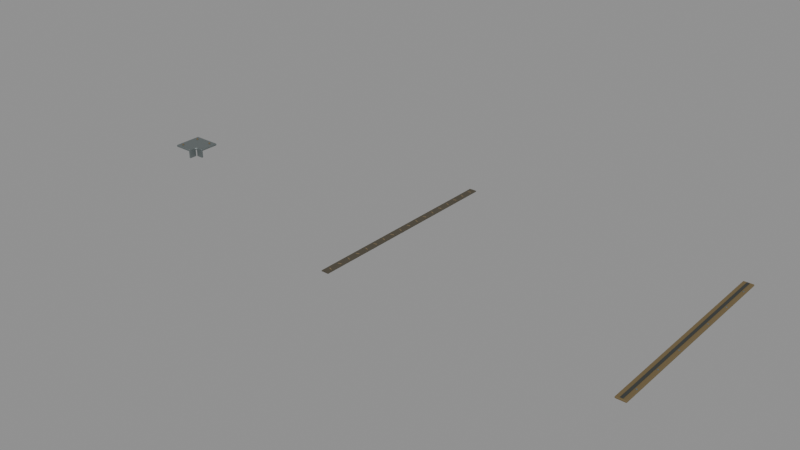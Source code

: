 # Source: fit-rc32.blend  (saved by Blender 4.5.92; exported with 4.5.12 LTS)
import bpy
from mathutils import Matrix  # noqa: F401  (used for matrix-valued properties, if any)

bpy.ops.wm.read_factory_settings(use_empty=True)
scene = bpy.context.scene
scene.name = 'Scene'

# ---- materials (node trees are filled in below, after node groups)
mat_weathered_zinc = bpy.data.materials.new('Weathered zinc')
mat_weathered_zinc.diffuse_color = (0.205, 0.235, 0.235, 1.0)
mat_textured_seal = bpy.data.materials.new('Textured seal')
mat_textured_seal.diffuse_color = (0.036, 0.04, 0.037, 1.0)
mat_muted_gilt_bronze = bpy.data.materials.new('Muted gilt bronze')
mat_muted_gilt_bronze.diffuse_color = (0.234, 0.174, 0.084, 1.0)
mat_charcoal_serged_border = bpy.data.materials.new('Charcoal serged border')
mat_charcoal_serged_border.diffuse_color = (0.073, 0.062, 0.042, 1.0)
mat_worn_ocher_thread = bpy.data.materials.new('Worn ocher thread')
mat_worn_ocher_thread.diffuse_color = (0.2, 0.146, 0.075, 1.0)

# ---- material node trees
mat_weathered_zinc.use_nodes = True; mat_weathered_zinc.node_tree.nodes.clear()
_N = mat_weathered_zinc.node_tree.nodes; _L = mat_weathered_zinc.node_tree.links
n0 = _N.new('ShaderNodeBsdfPrincipled'); n0.name = 'Principled BSDF'; n0.location = (-200, 100)
n0.inputs[0].default_value = (0.205, 0.235, 0.235, 1.0)
n0.inputs[1].default_value = 0.65
n0.inputs[2].default_value = 0.48
n1 = _N.new('ShaderNodeOutputMaterial'); n1.name = 'Material Output'; n1.location = (200, 100)
_L.new(n0.outputs[0], n1.inputs[0])
n1.is_active_output = True
mat_textured_seal.use_nodes = True; mat_textured_seal.node_tree.nodes.clear()
_N = mat_textured_seal.node_tree.nodes; _L = mat_textured_seal.node_tree.links
n0 = _N.new('ShaderNodeBsdfPrincipled'); n0.name = 'Principled BSDF'; n0.location = (-200, 100)
n0.inputs[0].default_value = (0.036, 0.04, 0.037, 1.0)
n0.inputs[2].default_value = 0.76
n1 = _N.new('ShaderNodeOutputMaterial'); n1.name = 'Material Output'; n1.location = (200, 100)
_L.new(n0.outputs[0], n1.inputs[0])
n1.is_active_output = True
mat_muted_gilt_bronze.use_nodes = True; mat_muted_gilt_bronze.node_tree.nodes.clear()
_N = mat_muted_gilt_bronze.node_tree.nodes; _L = mat_muted_gilt_bronze.node_tree.links
n0 = _N.new('ShaderNodeBsdfPrincipled'); n0.name = 'Principled BSDF'; n0.location = (-200, 100)
n0.inputs[0].default_value = (0.234, 0.174, 0.084, 1.0)
n0.inputs[1].default_value = 0.56
n0.inputs[2].default_value = 0.76
n1 = _N.new('ShaderNodeOutputMaterial'); n1.name = 'Material Output'; n1.location = (200, 100)
_L.new(n0.outputs[0], n1.inputs[0])
n1.is_active_output = True
mat_charcoal_serged_border.use_nodes = True; mat_charcoal_serged_border.node_tree.nodes.clear()
_N = mat_charcoal_serged_border.node_tree.nodes; _L = mat_charcoal_serged_border.node_tree.links
n0 = _N.new('ShaderNodeBsdfPrincipled'); n0.name = 'Principled BSDF'; n0.location = (-200, 100)
n0.inputs[0].default_value = (0.073, 0.062, 0.042, 1.0)
n0.inputs[2].default_value = 0.76
n1 = _N.new('ShaderNodeOutputMaterial'); n1.name = 'Material Output'; n1.location = (200, 100)
_L.new(n0.outputs[0], n1.inputs[0])
n1.is_active_output = True
mat_worn_ocher_thread.use_nodes = True; mat_worn_ocher_thread.node_tree.nodes.clear()
_N = mat_worn_ocher_thread.node_tree.nodes; _L = mat_worn_ocher_thread.node_tree.links
n0 = _N.new('ShaderNodeBsdfPrincipled'); n0.name = 'Principled BSDF'; n0.location = (-200, 100)
n0.inputs[0].default_value = (0.2, 0.146, 0.075, 1.0)
n0.inputs[2].default_value = 0.76
n1 = _N.new('ShaderNodeOutputMaterial'); n1.name = 'Material Output'; n1.location = (200, 100)
_L.new(n0.outputs[0], n1.inputs[0])
n1.is_active_output = True

# ---- meshes
me_three_way_folded_valley_corner = bpy.data.meshes.new('Three-way folded valley corner')
me_three_way_folded_valley_corner.from_pydata([(-0.168, -0.168, 0.046), (0.071, -0.168, 0.046), (0.071, -0.091, 0.046), (0.091, -0.071, 0.046), (0.168, -0.071, 0.046), (0.168, 0.168, 0.046), (-0.168, 0.168, 0.046), (-0.168, -0.168, 0.073), (0.071, -0.168, 0.073), (0.071, -0.091, 0.073), (0.091, -0.071, 0.073), (0.168, -0.071, 0.073), (0.168, 0.168, 0.073), (-0.168, 0.168, 0.073)], [], [(6, 5, 4, 3, 2, 1, 0), (7, 8, 9, 10, 11, 12, 13), (0, 1, 8, 7), (1, 2, 9, 8), (2, 3, 10, 9), (3, 4, 11, 10), (4, 5, 12, 11), (5, 6, 13, 12), (6, 0, 7, 13)])
me_three_way_folded_valley_corner.materials.append(mat_weathered_zinc)
me_three_way_folded_valley_corner.update()
me_rebated_corner_drip = bpy.data.meshes.new('Rebated corner drip')
me_rebated_corner_drip.from_pydata([(-0.0105, -0.044, -0.044), (0.0105, -0.044, -0.044), (0.0105, 0.044, -0.044), (-0.0105, 0.044, -0.044), (-0.0105, -0.044, 0.044), (0.0105, -0.044, 0.044), (0.0105, 0.044, 0.044), (-0.0105, 0.044, 0.044)], [], [(3, 2, 1, 0), (4, 5, 6, 7), (0, 1, 5, 4), (1, 2, 6, 5), (2, 3, 7, 6), (3, 0, 4, 7)])
me_rebated_corner_drip.materials.append(mat_weathered_zinc)
me_rebated_corner_drip.update()
me_inboard_seal_under_lap = bpy.data.meshes.new('Inboard seal under lap')
me_inboard_seal_under_lap.from_pydata([(-0.0065, -0.041, -0.018), (0.0065, -0.041, -0.018), (0.0065, 0.041, -0.018), (-0.0065, 0.041, -0.018), (-0.0065, -0.041, 0.018), (0.0065, -0.041, 0.018), (0.0065, 0.041, 0.018), (-0.0065, 0.041, 0.018)], [], [(3, 2, 1, 0), (4, 5, 6, 7), (0, 1, 5, 4), (1, 2, 6, 5), (2, 3, 7, 6), (3, 0, 4, 7)])
me_inboard_seal_under_lap.materials.append(mat_textured_seal)
me_inboard_seal_under_lap.update()
me_rebated_corner_drip_001 = bpy.data.meshes.new('Rebated corner drip.001')
me_rebated_corner_drip_001.from_pydata([(-0.042, -0.0105, -0.044), (0.042, -0.0105, -0.044), (0.042, 0.0105, -0.044), (-0.042, 0.0105, -0.044), (-0.042, -0.0105, 0.044), (0.042, -0.0105, 0.044), (0.042, 0.0105, 0.044), (-0.042, 0.0105, 0.044)], [], [(3, 2, 1, 0), (4, 5, 6, 7), (0, 1, 5, 4), (1, 2, 6, 5), (2, 3, 7, 6), (3, 0, 4, 7)])
me_rebated_corner_drip_001.materials.append(mat_weathered_zinc)
me_rebated_corner_drip_001.update()
me_inboard_seal_under_lap_001 = bpy.data.meshes.new('Inboard seal under lap.001')
me_inboard_seal_under_lap_001.from_pydata([(-0.038, -0.0075, -0.018), (0.038, -0.0075, -0.018), (0.038, 0.0075, -0.018), (-0.038, 0.0075, -0.018), (-0.038, -0.0075, 0.018), (0.038, -0.0075, 0.018), (0.038, 0.0075, 0.018), (-0.038, 0.0075, 0.018)], [], [(3, 2, 1, 0), (4, 5, 6, 7), (0, 1, 5, 4), (1, 2, 6, 5), (2, 3, 7, 6), (3, 0, 4, 7)])
me_inboard_seal_under_lap_001.materials.append(mat_textured_seal)
me_inboard_seal_under_lap_001.update()
me_cylinder = bpy.data.meshes.new('Cylinder')
me_cylinder.from_pydata([(0.0, 0.011, -0.007), (0.0, 0.011, 0.007), (0.007778, 0.007778, -0.007), (0.007778, 0.007778, 0.007), (0.011, 0.0, -0.007), (0.011, 0.0, 0.007), (0.007778, -0.007778, -0.007), (0.007778, -0.007778, 0.007), (0.0, -0.011, -0.007), (0.0, -0.011, 0.007), (-0.007778, -0.007778, -0.007), (-0.007778, -0.007778, 0.007), (-0.011, 0.0, -0.007), (-0.011, 0.0, 0.007), (-0.007778, 0.007778, -0.007), (-0.007778, 0.007778, 0.007)], [], [(0, 1, 3, 2), (2, 3, 5, 4), (4, 5, 7, 6), (6, 7, 9, 8), (8, 9, 11, 10), (10, 11, 13, 12), (3, 1, 15, 13, 11, 9, 7, 5), (12, 13, 15, 14), (14, 15, 1, 0), (0, 2, 4, 6, 8, 10, 12, 14)])
_uv = me_cylinder.uv_layers.new(name='UVMap')
_uv.uv.foreach_set('vector', [1.0, 0.5, 1.0, 1.0, 0.875, 1.0, 0.875, 0.5, 0.875, 0.5, 0.875, 1.0, 0.75, 1.0, 0.75, 0.5, 0.75, 0.5, 0.75, 1.0, 0.625, 1.0, 0.625, 0.5, 0.625, 0.5, 0.625, 1.0, 0.5, 1.0, 0.5, 0.5, 0.5, 0.5, 0.5, 1.0, 0.375, 1.0, 0.375, 0.5, 0.375, 0.5, 0.375, 1.0, 0.25, 1.0, 0.25, 0.5, 0.4197, 0.4197, 0.25, 0.49, 0.08029, 0.4197, 0.01, 0.25, 0.08029, 0.08029, 0.25, 0.01, 0.4197, 0.08029, 0.49, 0.25, 0.25, 0.5, 0.25, 1.0, 0.125, 1.0, 0.125, 0.5, 0.125, 0.5, 0.125, 1.0, 0.0, 1.0, 0.0, 0.5, 0.75, 0.49, 0.9197, 0.4197, 0.99, 0.25, 0.9197, 0.08029, 0.75, 0.01, 0.5803, 0.08029, 0.51, 0.25, 0.5803, 0.4197])
me_cylinder.materials.append(mat_muted_gilt_bronze)
me_cylinder.update()
me_cylinder_001 = bpy.data.meshes.new('Cylinder.001')
me_cylinder_001.from_pydata([(0.0, 0.011, -0.007), (0.0, 0.011, 0.007), (0.007778, 0.007778, -0.007), (0.007778, 0.007778, 0.007), (0.011, 0.0, -0.007), (0.011, 0.0, 0.007), (0.007778, -0.007778, -0.007), (0.007778, -0.007778, 0.007), (0.0, -0.011, -0.007), (0.0, -0.011, 0.007), (-0.007778, -0.007778, -0.007), (-0.007778, -0.007778, 0.007), (-0.011, 0.0, -0.007), (-0.011, 0.0, 0.007), (-0.007778, 0.007778, -0.007), (-0.007778, 0.007778, 0.007)], [], [(0, 1, 3, 2), (2, 3, 5, 4), (4, 5, 7, 6), (6, 7, 9, 8), (8, 9, 11, 10), (10, 11, 13, 12), (3, 1, 15, 13, 11, 9, 7, 5), (12, 13, 15, 14), (14, 15, 1, 0), (0, 2, 4, 6, 8, 10, 12, 14)])
_uv = me_cylinder_001.uv_layers.new(name='UVMap')
_uv.uv.foreach_set('vector', [1.0, 0.5, 1.0, 1.0, 0.875, 1.0, 0.875, 0.5, 0.875, 0.5, 0.875, 1.0, 0.75, 1.0, 0.75, 0.5, 0.75, 0.5, 0.75, 1.0, 0.625, 1.0, 0.625, 0.5, 0.625, 0.5, 0.625, 1.0, 0.5, 1.0, 0.5, 0.5, 0.5, 0.5, 0.5, 1.0, 0.375, 1.0, 0.375, 0.5, 0.375, 0.5, 0.375, 1.0, 0.25, 1.0, 0.25, 0.5, 0.4197, 0.4197, 0.25, 0.49, 0.08029, 0.4197, 0.01, 0.25, 0.08029, 0.08029, 0.25, 0.01, 0.4197, 0.08029, 0.49, 0.25, 0.25, 0.5, 0.25, 1.0, 0.125, 1.0, 0.125, 0.5, 0.125, 0.5, 0.125, 1.0, 0.0, 1.0, 0.0, 0.5, 0.75, 0.49, 0.9197, 0.4197, 0.99, 0.25, 0.9197, 0.08029, 0.75, 0.01, 0.5803, 0.08029, 0.51, 0.25, 0.5803, 0.4197])
me_cylinder_001.materials.append(mat_muted_gilt_bronze)
me_cylinder_001.update()
me_cylinder_002 = bpy.data.meshes.new('Cylinder.002')
me_cylinder_002.from_pydata([(0.0, 0.011, -0.007), (0.0, 0.011, 0.007), (0.007778, 0.007778, -0.007), (0.007778, 0.007778, 0.007), (0.011, 0.0, -0.007), (0.011, 0.0, 0.007), (0.007778, -0.007778, -0.007), (0.007778, -0.007778, 0.007), (0.0, -0.011, -0.007), (0.0, -0.011, 0.007), (-0.007778, -0.007778, -0.007), (-0.007778, -0.007778, 0.007), (-0.011, 0.0, -0.007), (-0.011, 0.0, 0.007), (-0.007778, 0.007778, -0.007), (-0.007778, 0.007778, 0.007)], [], [(0, 1, 3, 2), (2, 3, 5, 4), (4, 5, 7, 6), (6, 7, 9, 8), (8, 9, 11, 10), (10, 11, 13, 12), (3, 1, 15, 13, 11, 9, 7, 5), (12, 13, 15, 14), (14, 15, 1, 0), (0, 2, 4, 6, 8, 10, 12, 14)])
_uv = me_cylinder_002.uv_layers.new(name='UVMap')
_uv.uv.foreach_set('vector', [1.0, 0.5, 1.0, 1.0, 0.875, 1.0, 0.875, 0.5, 0.875, 0.5, 0.875, 1.0, 0.75, 1.0, 0.75, 0.5, 0.75, 0.5, 0.75, 1.0, 0.625, 1.0, 0.625, 0.5, 0.625, 0.5, 0.625, 1.0, 0.5, 1.0, 0.5, 0.5, 0.5, 0.5, 0.5, 1.0, 0.375, 1.0, 0.375, 0.5, 0.375, 0.5, 0.375, 1.0, 0.25, 1.0, 0.25, 0.5, 0.4197, 0.4197, 0.25, 0.49, 0.08029, 0.4197, 0.01, 0.25, 0.08029, 0.08029, 0.25, 0.01, 0.4197, 0.08029, 0.49, 0.25, 0.25, 0.5, 0.25, 1.0, 0.125, 1.0, 0.125, 0.5, 0.125, 0.5, 0.125, 1.0, 0.0, 1.0, 0.0, 0.5, 0.75, 0.49, 0.9197, 0.4197, 0.99, 0.25, 0.9197, 0.08029, 0.75, 0.01, 0.5803, 0.08029, 0.51, 0.25, 0.5803, 0.4197])
me_cylinder_002.materials.append(mat_muted_gilt_bronze)
me_cylinder_002.update()
me_flattened_bound_edge_under_runner = bpy.data.meshes.new('Flattened bound edge under runner')
me_flattened_bound_edge_under_runner.from_pydata([(-0.043, -1.189, -0.0055), (0.043, -1.189, -0.0055), (0.043, 1.189, -0.0055), (-0.043, 1.189, -0.0055), (-0.043, -1.189, 0.0055), (0.043, -1.189, 0.0055), (0.043, 1.189, 0.0055), (-0.043, 1.189, 0.0055)], [], [(3, 2, 1, 0), (4, 5, 6, 7), (0, 1, 5, 4), (1, 2, 6, 5), (2, 3, 7, 6), (3, 0, 4, 7)])
me_flattened_bound_edge_under_runner.materials.append(mat_charcoal_serged_border)
me_flattened_bound_edge_under_runner.update()
me_woven_binding_welt = bpy.data.meshes.new('Woven binding welt')
me_woven_binding_welt.from_pydata([(-0.014, -1.188, -0.0035), (0.014, -1.188, -0.0035), (0.014, 1.188, -0.0035), (-0.014, 1.188, -0.0035), (-0.014, -1.188, 0.0035), (0.014, -1.188, 0.0035), (0.014, 1.188, 0.0035), (-0.014, 1.188, 0.0035)], [], [(3, 2, 1, 0), (4, 5, 6, 7), (0, 1, 5, 4), (1, 2, 6, 5), (2, 3, 7, 6), (3, 0, 4, 7)])
me_woven_binding_welt.materials.append(mat_charcoal_serged_border)
me_woven_binding_welt.update()
me_exposed_lockstitch = bpy.data.meshes.new('Exposed lockstitch')
me_exposed_lockstitch.from_pydata([(-0.018, -0.005, -0.002), (0.018, -0.005, -0.002), (0.018, 0.005, -0.002), (-0.018, 0.005, -0.002), (-0.018, -0.005, 0.002), (0.018, -0.005, 0.002), (0.018, 0.005, 0.002), (-0.018, 0.005, 0.002)], [], [(3, 2, 1, 0), (4, 5, 6, 7), (0, 1, 5, 4), (1, 2, 6, 5), (2, 3, 7, 6), (3, 0, 4, 7)])
me_exposed_lockstitch.materials.append(mat_worn_ocher_thread)
me_exposed_lockstitch.update()
me_exposed_lockstitch_001 = bpy.data.meshes.new('Exposed lockstitch.001')
me_exposed_lockstitch_001.from_pydata([(-0.018, -0.005, -0.002), (0.018, -0.005, -0.002), (0.018, 0.005, -0.002), (-0.018, 0.005, -0.002), (-0.018, -0.005, 0.002), (0.018, -0.005, 0.002), (0.018, 0.005, 0.002), (-0.018, 0.005, 0.002)], [], [(3, 2, 1, 0), (4, 5, 6, 7), (0, 1, 5, 4), (1, 2, 6, 5), (2, 3, 7, 6), (3, 0, 4, 7)])
me_exposed_lockstitch_001.materials.append(mat_worn_ocher_thread)
me_exposed_lockstitch_001.update()
me_exposed_lockstitch_002 = bpy.data.meshes.new('Exposed lockstitch.002')
me_exposed_lockstitch_002.from_pydata([(-0.018, -0.005, -0.002), (0.018, -0.005, -0.002), (0.018, 0.005, -0.002), (-0.018, 0.005, -0.002), (-0.018, -0.005, 0.002), (0.018, -0.005, 0.002), (0.018, 0.005, 0.002), (-0.018, 0.005, 0.002)], [], [(3, 2, 1, 0), (4, 5, 6, 7), (0, 1, 5, 4), (1, 2, 6, 5), (2, 3, 7, 6), (3, 0, 4, 7)])
me_exposed_lockstitch_002.materials.append(mat_worn_ocher_thread)
me_exposed_lockstitch_002.update()
me_exposed_lockstitch_003 = bpy.data.meshes.new('Exposed lockstitch.003')
me_exposed_lockstitch_003.from_pydata([(-0.018, -0.005, -0.002), (0.018, -0.005, -0.002), (0.018, 0.005, -0.002), (-0.018, 0.005, -0.002), (-0.018, -0.005, 0.002), (0.018, -0.005, 0.002), (0.018, 0.005, 0.002), (-0.018, 0.005, 0.002)], [], [(3, 2, 1, 0), (4, 5, 6, 7), (0, 1, 5, 4), (1, 2, 6, 5), (2, 3, 7, 6), (3, 0, 4, 7)])
me_exposed_lockstitch_003.materials.append(mat_worn_ocher_thread)
me_exposed_lockstitch_003.update()
me_exposed_lockstitch_004 = bpy.data.meshes.new('Exposed lockstitch.004')
me_exposed_lockstitch_004.from_pydata([(-0.018, -0.005, -0.002), (0.018, -0.005, -0.002), (0.018, 0.005, -0.002), (-0.018, 0.005, -0.002), (-0.018, -0.005, 0.002), (0.018, -0.005, 0.002), (0.018, 0.005, 0.002), (-0.018, 0.005, 0.002)], [], [(3, 2, 1, 0), (4, 5, 6, 7), (0, 1, 5, 4), (1, 2, 6, 5), (2, 3, 7, 6), (3, 0, 4, 7)])
me_exposed_lockstitch_004.materials.append(mat_worn_ocher_thread)
me_exposed_lockstitch_004.update()
me_exposed_lockstitch_005 = bpy.data.meshes.new('Exposed lockstitch.005')
me_exposed_lockstitch_005.from_pydata([(-0.018, -0.005, -0.002), (0.018, -0.005, -0.002), (0.018, 0.005, -0.002), (-0.018, 0.005, -0.002), (-0.018, -0.005, 0.002), (0.018, -0.005, 0.002), (0.018, 0.005, 0.002), (-0.018, 0.005, 0.002)], [], [(3, 2, 1, 0), (4, 5, 6, 7), (0, 1, 5, 4), (1, 2, 6, 5), (2, 3, 7, 6), (3, 0, 4, 7)])
me_exposed_lockstitch_005.materials.append(mat_worn_ocher_thread)
me_exposed_lockstitch_005.update()
me_exposed_lockstitch_006 = bpy.data.meshes.new('Exposed lockstitch.006')
me_exposed_lockstitch_006.from_pydata([(-0.018, -0.005, -0.002), (0.018, -0.005, -0.002), (0.018, 0.005, -0.002), (-0.018, 0.005, -0.002), (-0.018, -0.005, 0.002), (0.018, -0.005, 0.002), (0.018, 0.005, 0.002), (-0.018, 0.005, 0.002)], [], [(3, 2, 1, 0), (4, 5, 6, 7), (0, 1, 5, 4), (1, 2, 6, 5), (2, 3, 7, 6), (3, 0, 4, 7)])
me_exposed_lockstitch_006.materials.append(mat_worn_ocher_thread)
me_exposed_lockstitch_006.update()
me_exposed_lockstitch_007 = bpy.data.meshes.new('Exposed lockstitch.007')
me_exposed_lockstitch_007.from_pydata([(-0.018, -0.005, -0.002), (0.018, -0.005, -0.002), (0.018, 0.005, -0.002), (-0.018, 0.005, -0.002), (-0.018, -0.005, 0.002), (0.018, -0.005, 0.002), (0.018, 0.005, 0.002), (-0.018, 0.005, 0.002)], [], [(3, 2, 1, 0), (4, 5, 6, 7), (0, 1, 5, 4), (1, 2, 6, 5), (2, 3, 7, 6), (3, 0, 4, 7)])
me_exposed_lockstitch_007.materials.append(mat_worn_ocher_thread)
me_exposed_lockstitch_007.update()
me_exposed_lockstitch_008 = bpy.data.meshes.new('Exposed lockstitch.008')
me_exposed_lockstitch_008.from_pydata([(-0.018, -0.005, -0.002), (0.018, -0.005, -0.002), (0.018, 0.005, -0.002), (-0.018, 0.005, -0.002), (-0.018, -0.005, 0.002), (0.018, -0.005, 0.002), (0.018, 0.005, 0.002), (-0.018, 0.005, 0.002)], [], [(3, 2, 1, 0), (4, 5, 6, 7), (0, 1, 5, 4), (1, 2, 6, 5), (2, 3, 7, 6), (3, 0, 4, 7)])
me_exposed_lockstitch_008.materials.append(mat_worn_ocher_thread)
me_exposed_lockstitch_008.update()
me_exposed_lockstitch_009 = bpy.data.meshes.new('Exposed lockstitch.009')
me_exposed_lockstitch_009.from_pydata([(-0.018, -0.005, -0.002), (0.018, -0.005, -0.002), (0.018, 0.005, -0.002), (-0.018, 0.005, -0.002), (-0.018, -0.005, 0.002), (0.018, -0.005, 0.002), (0.018, 0.005, 0.002), (-0.018, 0.005, 0.002)], [], [(3, 2, 1, 0), (4, 5, 6, 7), (0, 1, 5, 4), (1, 2, 6, 5), (2, 3, 7, 6), (3, 0, 4, 7)])
me_exposed_lockstitch_009.materials.append(mat_worn_ocher_thread)
me_exposed_lockstitch_009.update()
me_exposed_lockstitch_010 = bpy.data.meshes.new('Exposed lockstitch.010')
me_exposed_lockstitch_010.from_pydata([(-0.018, -0.005, -0.002), (0.018, -0.005, -0.002), (0.018, 0.005, -0.002), (-0.018, 0.005, -0.002), (-0.018, -0.005, 0.002), (0.018, -0.005, 0.002), (0.018, 0.005, 0.002), (-0.018, 0.005, 0.002)], [], [(3, 2, 1, 0), (4, 5, 6, 7), (0, 1, 5, 4), (1, 2, 6, 5), (2, 3, 7, 6), (3, 0, 4, 7)])
me_exposed_lockstitch_010.materials.append(mat_worn_ocher_thread)
me_exposed_lockstitch_010.update()
me_exposed_lockstitch_011 = bpy.data.meshes.new('Exposed lockstitch.011')
me_exposed_lockstitch_011.from_pydata([(-0.018, -0.005, -0.002), (0.018, -0.005, -0.002), (0.018, 0.005, -0.002), (-0.018, 0.005, -0.002), (-0.018, -0.005, 0.002), (0.018, -0.005, 0.002), (0.018, 0.005, 0.002), (-0.018, 0.005, 0.002)], [], [(3, 2, 1, 0), (4, 5, 6, 7), (0, 1, 5, 4), (1, 2, 6, 5), (2, 3, 7, 6), (3, 0, 4, 7)])
me_exposed_lockstitch_011.materials.append(mat_worn_ocher_thread)
me_exposed_lockstitch_011.update()
me_exposed_lockstitch_012 = bpy.data.meshes.new('Exposed lockstitch.012')
me_exposed_lockstitch_012.from_pydata([(-0.018, -0.005, -0.002), (0.018, -0.005, -0.002), (0.018, 0.005, -0.002), (-0.018, 0.005, -0.002), (-0.018, -0.005, 0.002), (0.018, -0.005, 0.002), (0.018, 0.005, 0.002), (-0.018, 0.005, 0.002)], [], [(3, 2, 1, 0), (4, 5, 6, 7), (0, 1, 5, 4), (1, 2, 6, 5), (2, 3, 7, 6), (3, 0, 4, 7)])
me_exposed_lockstitch_012.materials.append(mat_worn_ocher_thread)
me_exposed_lockstitch_012.update()
me_exposed_lockstitch_013 = bpy.data.meshes.new('Exposed lockstitch.013')
me_exposed_lockstitch_013.from_pydata([(-0.018, -0.005, -0.002), (0.018, -0.005, -0.002), (0.018, 0.005, -0.002), (-0.018, 0.005, -0.002), (-0.018, -0.005, 0.002), (0.018, -0.005, 0.002), (0.018, 0.005, 0.002), (-0.018, 0.005, 0.002)], [], [(3, 2, 1, 0), (4, 5, 6, 7), (0, 1, 5, 4), (1, 2, 6, 5), (2, 3, 7, 6), (3, 0, 4, 7)])
me_exposed_lockstitch_013.materials.append(mat_worn_ocher_thread)
me_exposed_lockstitch_013.update()
me_exposed_lockstitch_014 = bpy.data.meshes.new('Exposed lockstitch.014')
me_exposed_lockstitch_014.from_pydata([(-0.018, -0.005, -0.002), (0.018, -0.005, -0.002), (0.018, 0.005, -0.002), (-0.018, 0.005, -0.002), (-0.018, -0.005, 0.002), (0.018, -0.005, 0.002), (0.018, 0.005, 0.002), (-0.018, 0.005, 0.002)], [], [(3, 2, 1, 0), (4, 5, 6, 7), (0, 1, 5, 4), (1, 2, 6, 5), (2, 3, 7, 6), (3, 0, 4, 7)])
me_exposed_lockstitch_014.materials.append(mat_worn_ocher_thread)
me_exposed_lockstitch_014.update()
me_exposed_lockstitch_015 = bpy.data.meshes.new('Exposed lockstitch.015')
me_exposed_lockstitch_015.from_pydata([(-0.018, -0.005, -0.002), (0.018, -0.005, -0.002), (0.018, 0.005, -0.002), (-0.018, 0.005, -0.002), (-0.018, -0.005, 0.002), (0.018, -0.005, 0.002), (0.018, 0.005, 0.002), (-0.018, 0.005, 0.002)], [], [(3, 2, 1, 0), (4, 5, 6, 7), (0, 1, 5, 4), (1, 2, 6, 5), (2, 3, 7, 6), (3, 0, 4, 7)])
me_exposed_lockstitch_015.materials.append(mat_worn_ocher_thread)
me_exposed_lockstitch_015.update()
me_exposed_lockstitch_016 = bpy.data.meshes.new('Exposed lockstitch.016')
me_exposed_lockstitch_016.from_pydata([(-0.018, -0.005, -0.002), (0.018, -0.005, -0.002), (0.018, 0.005, -0.002), (-0.018, 0.005, -0.002), (-0.018, -0.005, 0.002), (0.018, -0.005, 0.002), (0.018, 0.005, 0.002), (-0.018, 0.005, 0.002)], [], [(3, 2, 1, 0), (4, 5, 6, 7), (0, 1, 5, 4), (1, 2, 6, 5), (2, 3, 7, 6), (3, 0, 4, 7)])
me_exposed_lockstitch_016.materials.append(mat_worn_ocher_thread)
me_exposed_lockstitch_016.update()
me_exposed_lockstitch_017 = bpy.data.meshes.new('Exposed lockstitch.017')
me_exposed_lockstitch_017.from_pydata([(-0.018, -0.005, -0.002), (0.018, -0.005, -0.002), (0.018, 0.005, -0.002), (-0.018, 0.005, -0.002), (-0.018, -0.005, 0.002), (0.018, -0.005, 0.002), (0.018, 0.005, 0.002), (-0.018, 0.005, 0.002)], [], [(3, 2, 1, 0), (4, 5, 6, 7), (0, 1, 5, 4), (1, 2, 6, 5), (2, 3, 7, 6), (3, 0, 4, 7)])
me_exposed_lockstitch_017.materials.append(mat_worn_ocher_thread)
me_exposed_lockstitch_017.update()
me_thin_stepped_bearing_bar = bpy.data.meshes.new('Thin stepped bearing bar')
me_thin_stepped_bearing_bar.from_pydata([(-0.0555, -1.19, -0.0095), (0.0555, -1.19, -0.0095), (0.0555, 1.19, -0.0095), (-0.0555, 1.19, -0.0095), (-0.0555, -1.19, 0.0095), (0.0555, -1.19, 0.0095), (0.0555, 1.19, 0.0095), (-0.0555, 1.19, 0.0095)], [], [(3, 2, 1, 0), (4, 5, 6, 7), (0, 1, 5, 4), (1, 2, 6, 5), (2, 3, 7, 6), (3, 0, 4, 7)])
me_thin_stepped_bearing_bar.materials.append(mat_muted_gilt_bronze)
me_thin_stepped_bearing_bar.update()
me_recessed_rubber_key = bpy.data.meshes.new('Recessed rubber key')
me_recessed_rubber_key.from_pydata([(-0.0145, -1.175, -0.004), (0.0145, -1.175, -0.004), (0.0145, 1.175, -0.004), (-0.0145, 1.175, -0.004), (-0.0145, -1.175, 0.004), (0.0145, -1.175, 0.004), (0.0145, 1.175, 0.004), (-0.0145, 1.175, 0.004)], [], [(3, 2, 1, 0), (4, 5, 6, 7), (0, 1, 5, 4), (1, 2, 6, 5), (2, 3, 7, 6), (3, 0, 4, 7)])
me_recessed_rubber_key.materials.append(mat_textured_seal)
me_recessed_rubber_key.update()
me_cylinder_003 = bpy.data.meshes.new('Cylinder.003')
me_cylinder_003.from_pydata([(0.0, 0.01, -0.0035), (0.0, 0.01, 0.0035), (0.007071, 0.007071, -0.0035), (0.007071, 0.007071, 0.0035), (0.01, 0.0, -0.0035), (0.01, 0.0, 0.0035), (0.007071, -0.007071, -0.0035), (0.007071, -0.007071, 0.0035), (0.0, -0.01, -0.0035), (0.0, -0.01, 0.0035), (-0.007071, -0.007071, -0.0035), (-0.007071, -0.007071, 0.0035), (-0.01, 0.0, -0.0035), (-0.01, 0.0, 0.0035), (-0.007071, 0.007071, -0.0035), (-0.007071, 0.007071, 0.0035)], [], [(0, 1, 3, 2), (2, 3, 5, 4), (4, 5, 7, 6), (6, 7, 9, 8), (8, 9, 11, 10), (10, 11, 13, 12), (3, 1, 15, 13, 11, 9, 7, 5), (12, 13, 15, 14), (14, 15, 1, 0), (0, 2, 4, 6, 8, 10, 12, 14)])
_uv = me_cylinder_003.uv_layers.new(name='UVMap')
_uv.uv.foreach_set('vector', [1.0, 0.5, 1.0, 1.0, 0.875, 1.0, 0.875, 0.5, 0.875, 0.5, 0.875, 1.0, 0.75, 1.0, 0.75, 0.5, 0.75, 0.5, 0.75, 1.0, 0.625, 1.0, 0.625, 0.5, 0.625, 0.5, 0.625, 1.0, 0.5, 1.0, 0.5, 0.5, 0.5, 0.5, 0.5, 1.0, 0.375, 1.0, 0.375, 0.5, 0.375, 0.5, 0.375, 1.0, 0.25, 1.0, 0.25, 0.5, 0.4197, 0.4197, 0.25, 0.49, 0.08029, 0.4197, 0.01, 0.25, 0.08029, 0.08029, 0.25, 0.01, 0.4197, 0.08029, 0.49, 0.25, 0.25, 0.5, 0.25, 1.0, 0.125, 1.0, 0.125, 0.5, 0.125, 0.5, 0.125, 1.0, 0.0, 1.0, 0.0, 0.5, 0.75, 0.49, 0.9197, 0.4197, 0.99, 0.25, 0.9197, 0.08029, 0.75, 0.01, 0.5803, 0.08029, 0.51, 0.25, 0.5803, 0.4197])
me_cylinder_003.materials.append(mat_weathered_zinc)
me_cylinder_003.update()
me_cylinder_004 = bpy.data.meshes.new('Cylinder.004')
me_cylinder_004.from_pydata([(0.0, 0.01, -0.0035), (0.0, 0.01, 0.0035), (0.007071, 0.007071, -0.0035), (0.007071, 0.007071, 0.0035), (0.01, 0.0, -0.0035), (0.01, 0.0, 0.0035), (0.007071, -0.007071, -0.0035), (0.007071, -0.007071, 0.0035), (0.0, -0.01, -0.0035), (0.0, -0.01, 0.0035), (-0.007071, -0.007071, -0.0035), (-0.007071, -0.007071, 0.0035), (-0.01, 0.0, -0.0035), (-0.01, 0.0, 0.0035), (-0.007071, 0.007071, -0.0035), (-0.007071, 0.007071, 0.0035)], [], [(0, 1, 3, 2), (2, 3, 5, 4), (4, 5, 7, 6), (6, 7, 9, 8), (8, 9, 11, 10), (10, 11, 13, 12), (3, 1, 15, 13, 11, 9, 7, 5), (12, 13, 15, 14), (14, 15, 1, 0), (0, 2, 4, 6, 8, 10, 12, 14)])
_uv = me_cylinder_004.uv_layers.new(name='UVMap')
_uv.uv.foreach_set('vector', [1.0, 0.5, 1.0, 1.0, 0.875, 1.0, 0.875, 0.5, 0.875, 0.5, 0.875, 1.0, 0.75, 1.0, 0.75, 0.5, 0.75, 0.5, 0.75, 1.0, 0.625, 1.0, 0.625, 0.5, 0.625, 0.5, 0.625, 1.0, 0.5, 1.0, 0.5, 0.5, 0.5, 0.5, 0.5, 1.0, 0.375, 1.0, 0.375, 0.5, 0.375, 0.5, 0.375, 1.0, 0.25, 1.0, 0.25, 0.5, 0.4197, 0.4197, 0.25, 0.49, 0.08029, 0.4197, 0.01, 0.25, 0.08029, 0.08029, 0.25, 0.01, 0.4197, 0.08029, 0.49, 0.25, 0.25, 0.5, 0.25, 1.0, 0.125, 1.0, 0.125, 0.5, 0.125, 0.5, 0.125, 1.0, 0.0, 1.0, 0.0, 0.5, 0.75, 0.49, 0.9197, 0.4197, 0.99, 0.25, 0.9197, 0.08029, 0.75, 0.01, 0.5803, 0.08029, 0.51, 0.25, 0.5803, 0.4197])
me_cylinder_004.materials.append(mat_weathered_zinc)
me_cylinder_004.update()
me_cylinder_005 = bpy.data.meshes.new('Cylinder.005')
me_cylinder_005.from_pydata([(0.0, 0.01, -0.0035), (0.0, 0.01, 0.0035), (0.007071, 0.007071, -0.0035), (0.007071, 0.007071, 0.0035), (0.01, 0.0, -0.0035), (0.01, 0.0, 0.0035), (0.007071, -0.007071, -0.0035), (0.007071, -0.007071, 0.0035), (0.0, -0.01, -0.0035), (0.0, -0.01, 0.0035), (-0.007071, -0.007071, -0.0035), (-0.007071, -0.007071, 0.0035), (-0.01, 0.0, -0.0035), (-0.01, 0.0, 0.0035), (-0.007071, 0.007071, -0.0035), (-0.007071, 0.007071, 0.0035)], [], [(0, 1, 3, 2), (2, 3, 5, 4), (4, 5, 7, 6), (6, 7, 9, 8), (8, 9, 11, 10), (10, 11, 13, 12), (3, 1, 15, 13, 11, 9, 7, 5), (12, 13, 15, 14), (14, 15, 1, 0), (0, 2, 4, 6, 8, 10, 12, 14)])
_uv = me_cylinder_005.uv_layers.new(name='UVMap')
_uv.uv.foreach_set('vector', [1.0, 0.5, 1.0, 1.0, 0.875, 1.0, 0.875, 0.5, 0.875, 0.5, 0.875, 1.0, 0.75, 1.0, 0.75, 0.5, 0.75, 0.5, 0.75, 1.0, 0.625, 1.0, 0.625, 0.5, 0.625, 0.5, 0.625, 1.0, 0.5, 1.0, 0.5, 0.5, 0.5, 0.5, 0.5, 1.0, 0.375, 1.0, 0.375, 0.5, 0.375, 0.5, 0.375, 1.0, 0.25, 1.0, 0.25, 0.5, 0.4197, 0.4197, 0.25, 0.49, 0.08029, 0.4197, 0.01, 0.25, 0.08029, 0.08029, 0.25, 0.01, 0.4197, 0.08029, 0.49, 0.25, 0.25, 0.5, 0.25, 1.0, 0.125, 1.0, 0.125, 0.5, 0.125, 0.5, 0.125, 1.0, 0.0, 1.0, 0.0, 0.5, 0.75, 0.49, 0.9197, 0.4197, 0.99, 0.25, 0.9197, 0.08029, 0.75, 0.01, 0.5803, 0.08029, 0.51, 0.25, 0.5803, 0.4197])
me_cylinder_005.materials.append(mat_weathered_zinc)
me_cylinder_005.update()
me_cylinder_006 = bpy.data.meshes.new('Cylinder.006')
me_cylinder_006.from_pydata([(0.0, 0.01, -0.0035), (0.0, 0.01, 0.0035), (0.007071, 0.007071, -0.0035), (0.007071, 0.007071, 0.0035), (0.01, 0.0, -0.0035), (0.01, 0.0, 0.0035), (0.007071, -0.007071, -0.0035), (0.007071, -0.007071, 0.0035), (0.0, -0.01, -0.0035), (0.0, -0.01, 0.0035), (-0.007071, -0.007071, -0.0035), (-0.007071, -0.007071, 0.0035), (-0.01, 0.0, -0.0035), (-0.01, 0.0, 0.0035), (-0.007071, 0.007071, -0.0035), (-0.007071, 0.007071, 0.0035)], [], [(0, 1, 3, 2), (2, 3, 5, 4), (4, 5, 7, 6), (6, 7, 9, 8), (8, 9, 11, 10), (10, 11, 13, 12), (3, 1, 15, 13, 11, 9, 7, 5), (12, 13, 15, 14), (14, 15, 1, 0), (0, 2, 4, 6, 8, 10, 12, 14)])
_uv = me_cylinder_006.uv_layers.new(name='UVMap')
_uv.uv.foreach_set('vector', [1.0, 0.5, 1.0, 1.0, 0.875, 1.0, 0.875, 0.5, 0.875, 0.5, 0.875, 1.0, 0.75, 1.0, 0.75, 0.5, 0.75, 0.5, 0.75, 1.0, 0.625, 1.0, 0.625, 0.5, 0.625, 0.5, 0.625, 1.0, 0.5, 1.0, 0.5, 0.5, 0.5, 0.5, 0.5, 1.0, 0.375, 1.0, 0.375, 0.5, 0.375, 0.5, 0.375, 1.0, 0.25, 1.0, 0.25, 0.5, 0.4197, 0.4197, 0.25, 0.49, 0.08029, 0.4197, 0.01, 0.25, 0.08029, 0.08029, 0.25, 0.01, 0.4197, 0.08029, 0.49, 0.25, 0.25, 0.5, 0.25, 1.0, 0.125, 1.0, 0.125, 0.5, 0.125, 0.5, 0.125, 1.0, 0.0, 1.0, 0.0, 0.5, 0.75, 0.49, 0.9197, 0.4197, 0.99, 0.25, 0.9197, 0.08029, 0.75, 0.01, 0.5803, 0.08029, 0.51, 0.25, 0.5803, 0.4197])
me_cylinder_006.materials.append(mat_weathered_zinc)
me_cylinder_006.update()
me_cylinder_007 = bpy.data.meshes.new('Cylinder.007')
me_cylinder_007.from_pydata([(0.0, 0.01, -0.0035), (0.0, 0.01, 0.0035), (0.007071, 0.007071, -0.0035), (0.007071, 0.007071, 0.0035), (0.01, 0.0, -0.0035), (0.01, 0.0, 0.0035), (0.007071, -0.007071, -0.0035), (0.007071, -0.007071, 0.0035), (0.0, -0.01, -0.0035), (0.0, -0.01, 0.0035), (-0.007071, -0.007071, -0.0035), (-0.007071, -0.007071, 0.0035), (-0.01, 0.0, -0.0035), (-0.01, 0.0, 0.0035), (-0.007071, 0.007071, -0.0035), (-0.007071, 0.007071, 0.0035)], [], [(0, 1, 3, 2), (2, 3, 5, 4), (4, 5, 7, 6), (6, 7, 9, 8), (8, 9, 11, 10), (10, 11, 13, 12), (3, 1, 15, 13, 11, 9, 7, 5), (12, 13, 15, 14), (14, 15, 1, 0), (0, 2, 4, 6, 8, 10, 12, 14)])
_uv = me_cylinder_007.uv_layers.new(name='UVMap')
_uv.uv.foreach_set('vector', [1.0, 0.5, 1.0, 1.0, 0.875, 1.0, 0.875, 0.5, 0.875, 0.5, 0.875, 1.0, 0.75, 1.0, 0.75, 0.5, 0.75, 0.5, 0.75, 1.0, 0.625, 1.0, 0.625, 0.5, 0.625, 0.5, 0.625, 1.0, 0.5, 1.0, 0.5, 0.5, 0.5, 0.5, 0.5, 1.0, 0.375, 1.0, 0.375, 0.5, 0.375, 0.5, 0.375, 1.0, 0.25, 1.0, 0.25, 0.5, 0.4197, 0.4197, 0.25, 0.49, 0.08029, 0.4197, 0.01, 0.25, 0.08029, 0.08029, 0.25, 0.01, 0.4197, 0.08029, 0.49, 0.25, 0.25, 0.5, 0.25, 1.0, 0.125, 1.0, 0.125, 0.5, 0.125, 0.5, 0.125, 1.0, 0.0, 1.0, 0.0, 0.5, 0.75, 0.49, 0.9197, 0.4197, 0.99, 0.25, 0.9197, 0.08029, 0.75, 0.01, 0.5803, 0.08029, 0.51, 0.25, 0.5803, 0.4197])
me_cylinder_007.materials.append(mat_weathered_zinc)
me_cylinder_007.update()
me_cylinder_008 = bpy.data.meshes.new('Cylinder.008')
me_cylinder_008.from_pydata([(0.0, 0.01, -0.0035), (0.0, 0.01, 0.0035), (0.007071, 0.007071, -0.0035), (0.007071, 0.007071, 0.0035), (0.01, 0.0, -0.0035), (0.01, 0.0, 0.0035), (0.007071, -0.007071, -0.0035), (0.007071, -0.007071, 0.0035), (0.0, -0.01, -0.0035), (0.0, -0.01, 0.0035), (-0.007071, -0.007071, -0.0035), (-0.007071, -0.007071, 0.0035), (-0.01, 0.0, -0.0035), (-0.01, 0.0, 0.0035), (-0.007071, 0.007071, -0.0035), (-0.007071, 0.007071, 0.0035)], [], [(0, 1, 3, 2), (2, 3, 5, 4), (4, 5, 7, 6), (6, 7, 9, 8), (8, 9, 11, 10), (10, 11, 13, 12), (3, 1, 15, 13, 11, 9, 7, 5), (12, 13, 15, 14), (14, 15, 1, 0), (0, 2, 4, 6, 8, 10, 12, 14)])
_uv = me_cylinder_008.uv_layers.new(name='UVMap')
_uv.uv.foreach_set('vector', [1.0, 0.5, 1.0, 1.0, 0.875, 1.0, 0.875, 0.5, 0.875, 0.5, 0.875, 1.0, 0.75, 1.0, 0.75, 0.5, 0.75, 0.5, 0.75, 1.0, 0.625, 1.0, 0.625, 0.5, 0.625, 0.5, 0.625, 1.0, 0.5, 1.0, 0.5, 0.5, 0.5, 0.5, 0.5, 1.0, 0.375, 1.0, 0.375, 0.5, 0.375, 0.5, 0.375, 1.0, 0.25, 1.0, 0.25, 0.5, 0.4197, 0.4197, 0.25, 0.49, 0.08029, 0.4197, 0.01, 0.25, 0.08029, 0.08029, 0.25, 0.01, 0.4197, 0.08029, 0.49, 0.25, 0.25, 0.5, 0.25, 1.0, 0.125, 1.0, 0.125, 0.5, 0.125, 0.5, 0.125, 1.0, 0.0, 1.0, 0.0, 0.5, 0.75, 0.49, 0.9197, 0.4197, 0.99, 0.25, 0.9197, 0.08029, 0.75, 0.01, 0.5803, 0.08029, 0.51, 0.25, 0.5803, 0.4197])
me_cylinder_008.materials.append(mat_weathered_zinc)
me_cylinder_008.update()

# ---- objects
ob_roofdeckinsidecorner = bpy.data.objects.new('RoofDeckInsideCorner', None)
ob_three_way_folded_valley_corner = bpy.data.objects.new('Three-way folded valley corner', me_three_way_folded_valley_corner)
ob_rebated_corner_drip = bpy.data.objects.new('Rebated corner drip', me_rebated_corner_drip)
ob_inboard_seal_under_lap = bpy.data.objects.new('Inboard seal under lap', me_inboard_seal_under_lap)
ob_rebated_corner_drip_001 = bpy.data.objects.new('Rebated corner drip.001', me_rebated_corner_drip_001)
ob_inboard_seal_under_lap_001 = bpy.data.objects.new('Inboard seal under lap.001', me_inboard_seal_under_lap_001)
ob_sealed_coping_rivet = bpy.data.objects.new('Sealed coping rivet', me_cylinder)
ob_sealed_coping_rivet_001 = bpy.data.objects.new('Sealed coping rivet.001', me_cylinder_001)
ob_sealed_coping_rivet_002 = bpy.data.objects.new('Sealed coping rivet.002', me_cylinder_002)
ob_annexcarpetboundedge = bpy.data.objects.new('AnnexCarpetBoundEdge', None)
ob_flattened_bound_edge_under_runner = bpy.data.objects.new('Flattened bound edge under runner', me_flattened_bound_edge_under_runner)
ob_woven_binding_welt = bpy.data.objects.new('Woven binding welt', me_woven_binding_welt)
ob_exposed_lockstitch = bpy.data.objects.new('Exposed lockstitch', me_exposed_lockstitch)
ob_exposed_lockstitch_001 = bpy.data.objects.new('Exposed lockstitch.001', me_exposed_lockstitch_001)
ob_exposed_lockstitch_002 = bpy.data.objects.new('Exposed lockstitch.002', me_exposed_lockstitch_002)
ob_exposed_lockstitch_003 = bpy.data.objects.new('Exposed lockstitch.003', me_exposed_lockstitch_003)
ob_exposed_lockstitch_004 = bpy.data.objects.new('Exposed lockstitch.004', me_exposed_lockstitch_004)
ob_exposed_lockstitch_005 = bpy.data.objects.new('Exposed lockstitch.005', me_exposed_lockstitch_005)
ob_exposed_lockstitch_006 = bpy.data.objects.new('Exposed lockstitch.006', me_exposed_lockstitch_006)
ob_exposed_lockstitch_007 = bpy.data.objects.new('Exposed lockstitch.007', me_exposed_lockstitch_007)
ob_exposed_lockstitch_008 = bpy.data.objects.new('Exposed lockstitch.008', me_exposed_lockstitch_008)
ob_exposed_lockstitch_009 = bpy.data.objects.new('Exposed lockstitch.009', me_exposed_lockstitch_009)
ob_exposed_lockstitch_010 = bpy.data.objects.new('Exposed lockstitch.010', me_exposed_lockstitch_010)
ob_exposed_lockstitch_011 = bpy.data.objects.new('Exposed lockstitch.011', me_exposed_lockstitch_011)
ob_exposed_lockstitch_012 = bpy.data.objects.new('Exposed lockstitch.012', me_exposed_lockstitch_012)
ob_exposed_lockstitch_013 = bpy.data.objects.new('Exposed lockstitch.013', me_exposed_lockstitch_013)
ob_exposed_lockstitch_014 = bpy.data.objects.new('Exposed lockstitch.014', me_exposed_lockstitch_014)
ob_exposed_lockstitch_015 = bpy.data.objects.new('Exposed lockstitch.015', me_exposed_lockstitch_015)
ob_exposed_lockstitch_016 = bpy.data.objects.new('Exposed lockstitch.016', me_exposed_lockstitch_016)
ob_exposed_lockstitch_017 = bpy.data.objects.new('Exposed lockstitch.017', me_exposed_lockstitch_017)
ob_annexrecessbar = bpy.data.objects.new('AnnexRecessBar', None)
ob_thin_stepped_bearing_bar = bpy.data.objects.new('Thin stepped bearing bar', me_thin_stepped_bearing_bar)
ob_recessed_rubber_key = bpy.data.objects.new('Recessed rubber key', me_recessed_rubber_key)
ob_recess_threshold_screw = bpy.data.objects.new('Recess threshold screw', me_cylinder_003)
ob_recess_threshold_screw_001 = bpy.data.objects.new('Recess threshold screw.001', me_cylinder_004)
ob_recess_threshold_screw_002 = bpy.data.objects.new('Recess threshold screw.002', me_cylinder_005)
ob_recess_threshold_screw_003 = bpy.data.objects.new('Recess threshold screw.003', me_cylinder_006)
ob_recess_threshold_screw_004 = bpy.data.objects.new('Recess threshold screw.004', me_cylinder_007)
ob_recess_threshold_screw_005 = bpy.data.objects.new('Recess threshold screw.005', me_cylinder_008)

# ---- transforms, parenting, visibility, modifiers, constraints
ob_roofdeckinsidecorner.location = (-3.2, 0.0, 0.0)
ob_three_way_folded_valley_corner.parent = ob_roofdeckinsidecorner
ob_three_way_folded_valley_corner.location = (0.0, 0.0, 0.0)
_m = ob_three_way_folded_valley_corner.modifiers.new('Manufactured edge break', 'BEVEL')
_m.width = 0.009
_m.width_pct = 0.009
_m.harden_normals = True
ob_rebated_corner_drip.parent = ob_roofdeckinsidecorner
ob_rebated_corner_drip.location = (0.063, -0.123, 0.009)
_m = ob_rebated_corner_drip.modifiers.new('Manufactured edge break', 'BEVEL')
_m.width = 0.003
_m.width_pct = 0.003
_m.harden_normals = True
ob_inboard_seal_under_lap.parent = ob_roofdeckinsidecorner
ob_inboard_seal_under_lap.location = (0.063, -0.123, -0.017)
_m = ob_inboard_seal_under_lap.modifiers.new('Manufactured edge break', 'BEVEL')
_m.width = 0.003
_m.width_pct = 0.003
_m.harden_normals = True
ob_rebated_corner_drip_001.parent = ob_roofdeckinsidecorner
ob_rebated_corner_drip_001.location = (0.124, -0.063, 0.009)
_m = ob_rebated_corner_drip_001.modifiers.new('Manufactured edge break', 'BEVEL')
_m.width = 0.003
_m.width_pct = 0.003
_m.harden_normals = True
ob_inboard_seal_under_lap_001.parent = ob_roofdeckinsidecorner
ob_inboard_seal_under_lap_001.location = (0.124, -0.063, -0.017)
_m = ob_inboard_seal_under_lap_001.modifiers.new('Manufactured edge break', 'BEVEL')
_m.width = 0.003
_m.width_pct = 0.003
_m.harden_normals = True
ob_sealed_coping_rivet.parent = ob_roofdeckinsidecorner
ob_sealed_coping_rivet.location = (-0.104, -0.117, 0.076)
ob_sealed_coping_rivet.rotation_euler = (0.0, -0.0, 3.142)
_m = ob_sealed_coping_rivet.modifiers.new('Manufactured edge break', 'BEVEL')
_m.width = 0.0007
_m.width_pct = 0.0007
_m.harden_normals = True
ob_sealed_coping_rivet_001.parent = ob_roofdeckinsidecorner
ob_sealed_coping_rivet_001.location = (-0.104, 0.103, 0.076)
ob_sealed_coping_rivet_001.rotation_euler = (0.0, -0.0, 3.142)
_m = ob_sealed_coping_rivet_001.modifiers.new('Manufactured edge break', 'BEVEL')
_m.width = 0.0007
_m.width_pct = 0.0007
_m.harden_normals = True
ob_sealed_coping_rivet_002.parent = ob_roofdeckinsidecorner
ob_sealed_coping_rivet_002.location = (0.104, 0.107, 0.076)
ob_sealed_coping_rivet_002.rotation_euler = (0.0, -0.0, 3.142)
_m = ob_sealed_coping_rivet_002.modifiers.new('Manufactured edge break', 'BEVEL')
_m.width = 0.0007
_m.width_pct = 0.0007
_m.harden_normals = True
ob_annexcarpetboundedge.location = (0.0, 0.0, 0.0)
ob_flattened_bound_edge_under_runner.parent = ob_annexcarpetboundedge
ob_flattened_bound_edge_under_runner.location = (0.0, 0.0, 0.005)
_m = ob_flattened_bound_edge_under_runner.modifiers.new('Manufactured edge break', 'BEVEL')
_m.width = 0.002
_m.width_pct = 0.002
_m.harden_normals = True
ob_woven_binding_welt.parent = ob_annexcarpetboundedge
ob_woven_binding_welt.location = (0.0, 0.0, 0.009)
_m = ob_woven_binding_welt.modifiers.new('Manufactured edge break', 'BEVEL')
_m.width = 0.003
_m.width_pct = 0.003
_m.harden_normals = True
ob_exposed_lockstitch.parent = ob_annexcarpetboundedge
ob_exposed_lockstitch.location = (0.004, -1.113, 0.012)
ob_exposed_lockstitch.rotation_euler = (0.0, 0.0, -0.37)
_m = ob_exposed_lockstitch.modifiers.new('Manufactured edge break', 'BEVEL')
_m.width = 0.0008
_m.width_pct = 0.0008
_m.harden_normals = True
ob_exposed_lockstitch_001.parent = ob_annexcarpetboundedge
ob_exposed_lockstitch_001.location = (0.004, -0.9825, 0.012)
ob_exposed_lockstitch_001.rotation_euler = (0.0, 0.0, 0.37)
_m = ob_exposed_lockstitch_001.modifiers.new('Manufactured edge break', 'BEVEL')
_m.width = 0.0008
_m.width_pct = 0.0008
_m.harden_normals = True
ob_exposed_lockstitch_002.parent = ob_annexcarpetboundedge
ob_exposed_lockstitch_002.location = (0.004, -0.8515, 0.012)
ob_exposed_lockstitch_002.rotation_euler = (0.0, 0.0, -0.37)
_m = ob_exposed_lockstitch_002.modifiers.new('Manufactured edge break', 'BEVEL')
_m.width = 0.0008
_m.width_pct = 0.0008
_m.harden_normals = True
ob_exposed_lockstitch_003.parent = ob_annexcarpetboundedge
ob_exposed_lockstitch_003.location = (0.004, -0.7205, 0.012)
ob_exposed_lockstitch_003.rotation_euler = (0.0, 0.0, 0.37)
_m = ob_exposed_lockstitch_003.modifiers.new('Manufactured edge break', 'BEVEL')
_m.width = 0.0008
_m.width_pct = 0.0008
_m.harden_normals = True
ob_exposed_lockstitch_004.parent = ob_annexcarpetboundedge
ob_exposed_lockstitch_004.location = (0.004, -0.5895, 0.012)
ob_exposed_lockstitch_004.rotation_euler = (0.0, 0.0, -0.37)
_m = ob_exposed_lockstitch_004.modifiers.new('Manufactured edge break', 'BEVEL')
_m.width = 0.0008
_m.width_pct = 0.0008
_m.harden_normals = True
ob_exposed_lockstitch_005.parent = ob_annexcarpetboundedge
ob_exposed_lockstitch_005.location = (0.004, -0.4585, 0.012)
ob_exposed_lockstitch_005.rotation_euler = (0.0, 0.0, 0.37)
_m = ob_exposed_lockstitch_005.modifiers.new('Manufactured edge break', 'BEVEL')
_m.width = 0.0008
_m.width_pct = 0.0008
_m.harden_normals = True
ob_exposed_lockstitch_006.parent = ob_annexcarpetboundedge
ob_exposed_lockstitch_006.location = (0.004, -0.3275, 0.012)
ob_exposed_lockstitch_006.rotation_euler = (0.0, 0.0, -0.37)
_m = ob_exposed_lockstitch_006.modifiers.new('Manufactured edge break', 'BEVEL')
_m.width = 0.0008
_m.width_pct = 0.0008
_m.harden_normals = True
ob_exposed_lockstitch_007.parent = ob_annexcarpetboundedge
ob_exposed_lockstitch_007.location = (0.004, -0.1965, 0.012)
ob_exposed_lockstitch_007.rotation_euler = (0.0, 0.0, 0.37)
_m = ob_exposed_lockstitch_007.modifiers.new('Manufactured edge break', 'BEVEL')
_m.width = 0.0008
_m.width_pct = 0.0008
_m.harden_normals = True
ob_exposed_lockstitch_008.parent = ob_annexcarpetboundedge
ob_exposed_lockstitch_008.location = (0.004, -0.0655, 0.012)
ob_exposed_lockstitch_008.rotation_euler = (0.0, 0.0, -0.37)
_m = ob_exposed_lockstitch_008.modifiers.new('Manufactured edge break', 'BEVEL')
_m.width = 0.0008
_m.width_pct = 0.0008
_m.harden_normals = True
ob_exposed_lockstitch_009.parent = ob_annexcarpetboundedge
ob_exposed_lockstitch_009.location = (0.004, 0.0655, 0.012)
ob_exposed_lockstitch_009.rotation_euler = (0.0, 0.0, 0.37)
_m = ob_exposed_lockstitch_009.modifiers.new('Manufactured edge break', 'BEVEL')
_m.width = 0.0008
_m.width_pct = 0.0008
_m.harden_normals = True
ob_exposed_lockstitch_010.parent = ob_annexcarpetboundedge
ob_exposed_lockstitch_010.location = (0.004, 0.1965, 0.012)
ob_exposed_lockstitch_010.rotation_euler = (0.0, 0.0, -0.37)
_m = ob_exposed_lockstitch_010.modifiers.new('Manufactured edge break', 'BEVEL')
_m.width = 0.0008
_m.width_pct = 0.0008
_m.harden_normals = True
ob_exposed_lockstitch_011.parent = ob_annexcarpetboundedge
ob_exposed_lockstitch_011.location = (0.004, 0.3275, 0.012)
ob_exposed_lockstitch_011.rotation_euler = (0.0, 0.0, 0.37)
_m = ob_exposed_lockstitch_011.modifiers.new('Manufactured edge break', 'BEVEL')
_m.width = 0.0008
_m.width_pct = 0.0008
_m.harden_normals = True
ob_exposed_lockstitch_012.parent = ob_annexcarpetboundedge
ob_exposed_lockstitch_012.location = (0.004, 0.4585, 0.012)
ob_exposed_lockstitch_012.rotation_euler = (0.0, 0.0, -0.37)
_m = ob_exposed_lockstitch_012.modifiers.new('Manufactured edge break', 'BEVEL')
_m.width = 0.0008
_m.width_pct = 0.0008
_m.harden_normals = True
ob_exposed_lockstitch_013.parent = ob_annexcarpetboundedge
ob_exposed_lockstitch_013.location = (0.004, 0.5895, 0.012)
ob_exposed_lockstitch_013.rotation_euler = (0.0, 0.0, 0.37)
_m = ob_exposed_lockstitch_013.modifiers.new('Manufactured edge break', 'BEVEL')
_m.width = 0.0008
_m.width_pct = 0.0008
_m.harden_normals = True
ob_exposed_lockstitch_014.parent = ob_annexcarpetboundedge
ob_exposed_lockstitch_014.location = (0.004, 0.7205, 0.012)
ob_exposed_lockstitch_014.rotation_euler = (0.0, 0.0, -0.37)
_m = ob_exposed_lockstitch_014.modifiers.new('Manufactured edge break', 'BEVEL')
_m.width = 0.0008
_m.width_pct = 0.0008
_m.harden_normals = True
ob_exposed_lockstitch_015.parent = ob_annexcarpetboundedge
ob_exposed_lockstitch_015.location = (0.004, 0.8515, 0.012)
ob_exposed_lockstitch_015.rotation_euler = (0.0, 0.0, 0.37)
_m = ob_exposed_lockstitch_015.modifiers.new('Manufactured edge break', 'BEVEL')
_m.width = 0.0008
_m.width_pct = 0.0008
_m.harden_normals = True
ob_exposed_lockstitch_016.parent = ob_annexcarpetboundedge
ob_exposed_lockstitch_016.location = (0.004, 0.9825, 0.012)
ob_exposed_lockstitch_016.rotation_euler = (0.0, 0.0, -0.37)
_m = ob_exposed_lockstitch_016.modifiers.new('Manufactured edge break', 'BEVEL')
_m.width = 0.0008
_m.width_pct = 0.0008
_m.harden_normals = True
ob_exposed_lockstitch_017.parent = ob_annexcarpetboundedge
ob_exposed_lockstitch_017.location = (0.004, 1.113, 0.012)
ob_exposed_lockstitch_017.rotation_euler = (0.0, 0.0, 0.37)
_m = ob_exposed_lockstitch_017.modifiers.new('Manufactured edge break', 'BEVEL')
_m.width = 0.0008
_m.width_pct = 0.0008
_m.harden_normals = True
ob_annexrecessbar.location = (3.2, 0.0, 0.0)
ob_thin_stepped_bearing_bar.parent = ob_annexrecessbar
ob_thin_stepped_bearing_bar.location = (0.0, 0.0, 0.01)
_m = ob_thin_stepped_bearing_bar.modifiers.new('Manufactured edge break', 'BEVEL')
_m.width = 0.004
_m.width_pct = 0.004
_m.harden_normals = True
ob_recessed_rubber_key.parent = ob_annexrecessbar
ob_recessed_rubber_key.location = (0.0, 0.0, 0.021)
_m = ob_recessed_rubber_key.modifiers.new('Manufactured edge break', 'BEVEL')
_m.width = 0.002
_m.width_pct = 0.002
_m.harden_normals = True
ob_recess_threshold_screw.parent = ob_annexrecessbar
ob_recess_threshold_screw.location = (0.034, -0.996, 0.0195)
ob_recess_threshold_screw.rotation_euler = (0.0, -0.0, 3.142)
_m = ob_recess_threshold_screw.modifiers.new('Manufactured edge break', 'BEVEL')
_m.width = 0.0007
_m.width_pct = 0.0007
_m.harden_normals = True
ob_recess_threshold_screw_001.parent = ob_annexrecessbar
ob_recess_threshold_screw_001.location = (0.034, -0.64, 0.0195)
ob_recess_threshold_screw_001.rotation_euler = (0.0, -0.0, 3.142)
_m = ob_recess_threshold_screw_001.modifiers.new('Manufactured edge break', 'BEVEL')
_m.width = 0.0007
_m.width_pct = 0.0007
_m.harden_normals = True
ob_recess_threshold_screw_002.parent = ob_annexrecessbar
ob_recess_threshold_screw_002.location = (0.034, -0.27, 0.0195)
ob_recess_threshold_screw_002.rotation_euler = (0.0, -0.0, 3.142)
_m = ob_recess_threshold_screw_002.modifiers.new('Manufactured edge break', 'BEVEL')
_m.width = 0.0007
_m.width_pct = 0.0007
_m.harden_normals = True
ob_recess_threshold_screw_003.parent = ob_annexrecessbar
ob_recess_threshold_screw_003.location = (0.034, 0.27, 0.0195)
ob_recess_threshold_screw_003.rotation_euler = (0.0, -0.0, 3.142)
_m = ob_recess_threshold_screw_003.modifiers.new('Manufactured edge break', 'BEVEL')
_m.width = 0.0007
_m.width_pct = 0.0007
_m.harden_normals = True
ob_recess_threshold_screw_004.parent = ob_annexrecessbar
ob_recess_threshold_screw_004.location = (0.034, 0.64, 0.0195)
ob_recess_threshold_screw_004.rotation_euler = (0.0, -0.0, 3.142)
_m = ob_recess_threshold_screw_004.modifiers.new('Manufactured edge break', 'BEVEL')
_m.width = 0.0007
_m.width_pct = 0.0007
_m.harden_normals = True
ob_recess_threshold_screw_005.parent = ob_annexrecessbar
ob_recess_threshold_screw_005.location = (0.034, 0.996, 0.0195)
ob_recess_threshold_screw_005.rotation_euler = (0.0, -0.0, 3.142)
_m = ob_recess_threshold_screw_005.modifiers.new('Manufactured edge break', 'BEVEL')
_m.width = 0.0007
_m.width_pct = 0.0007
_m.harden_normals = True

# ---- collection membership
scene.collection.objects.link(ob_roofdeckinsidecorner)
scene.collection.objects.link(ob_three_way_folded_valley_corner)
scene.collection.objects.link(ob_rebated_corner_drip)
scene.collection.objects.link(ob_inboard_seal_under_lap)
scene.collection.objects.link(ob_rebated_corner_drip_001)
scene.collection.objects.link(ob_inboard_seal_under_lap_001)
scene.collection.objects.link(ob_sealed_coping_rivet)
scene.collection.objects.link(ob_sealed_coping_rivet_001)
scene.collection.objects.link(ob_sealed_coping_rivet_002)
scene.collection.objects.link(ob_annexcarpetboundedge)
scene.collection.objects.link(ob_flattened_bound_edge_under_runner)
scene.collection.objects.link(ob_woven_binding_welt)
scene.collection.objects.link(ob_exposed_lockstitch)
scene.collection.objects.link(ob_exposed_lockstitch_001)
scene.collection.objects.link(ob_exposed_lockstitch_002)
scene.collection.objects.link(ob_exposed_lockstitch_003)
scene.collection.objects.link(ob_exposed_lockstitch_004)
scene.collection.objects.link(ob_exposed_lockstitch_005)
scene.collection.objects.link(ob_exposed_lockstitch_006)
scene.collection.objects.link(ob_exposed_lockstitch_007)
scene.collection.objects.link(ob_exposed_lockstitch_008)
scene.collection.objects.link(ob_exposed_lockstitch_009)
scene.collection.objects.link(ob_exposed_lockstitch_010)
scene.collection.objects.link(ob_exposed_lockstitch_011)
scene.collection.objects.link(ob_exposed_lockstitch_012)
scene.collection.objects.link(ob_exposed_lockstitch_013)
scene.collection.objects.link(ob_exposed_lockstitch_014)
scene.collection.objects.link(ob_exposed_lockstitch_015)
scene.collection.objects.link(ob_exposed_lockstitch_016)
scene.collection.objects.link(ob_exposed_lockstitch_017)
scene.collection.objects.link(ob_annexrecessbar)
scene.collection.objects.link(ob_thin_stepped_bearing_bar)
scene.collection.objects.link(ob_recessed_rubber_key)
scene.collection.objects.link(ob_recess_threshold_screw)
scene.collection.objects.link(ob_recess_threshold_screw_001)
scene.collection.objects.link(ob_recess_threshold_screw_002)
scene.collection.objects.link(ob_recess_threshold_screw_003)
scene.collection.objects.link(ob_recess_threshold_screw_004)
scene.collection.objects.link(ob_recess_threshold_screw_005)

# ---- scene / render settings (as saved in the file)
scene.frame_start = 1; scene.frame_end = 250; scene.frame_set(1)
scene.render.engine = 'BLENDER_EEVEE_NEXT'
bpy.context.view_layer.update()

# ---- added for rendering (the .blend has no active camera and no usable light): camera, sun + grey world if the file has none
cam_auto = bpy.data.cameras.new('AutoCamera')
cam_auto.lens = 50.0
cam_auto.sensor_width = 36.0
cam_auto.clip_end = 1000.0
ob_auto_camera = bpy.data.objects.new('AutoCamera', cam_auto)
scene.collection.objects.link(ob_auto_camera)
ob_auto_camera.location = (6.45651, -7.81531, 5.23421)
ob_auto_camera.rotation_euler = (1.09748, -7.21219e-08, 0.694738)
scene.camera = ob_auto_camera
light_auto_sun = bpy.data.lights.new('AutoSun', 'SUN')
light_auto_sun.energy = 3.0
light_auto_sun.angle = 0.0523599
ob_auto_sun = bpy.data.objects.new('AutoSun', light_auto_sun)
scene.collection.objects.link(ob_auto_sun)
ob_auto_sun.rotation_euler = (0.872665, 0.174533, 0.523599)
if scene.world is None:
    world_auto = bpy.data.worlds.new('AutoWorld')
    world_auto.color = (0.3, 0.3, 0.3)
    scene.world = world_auto
bpy.context.view_layer.update()

